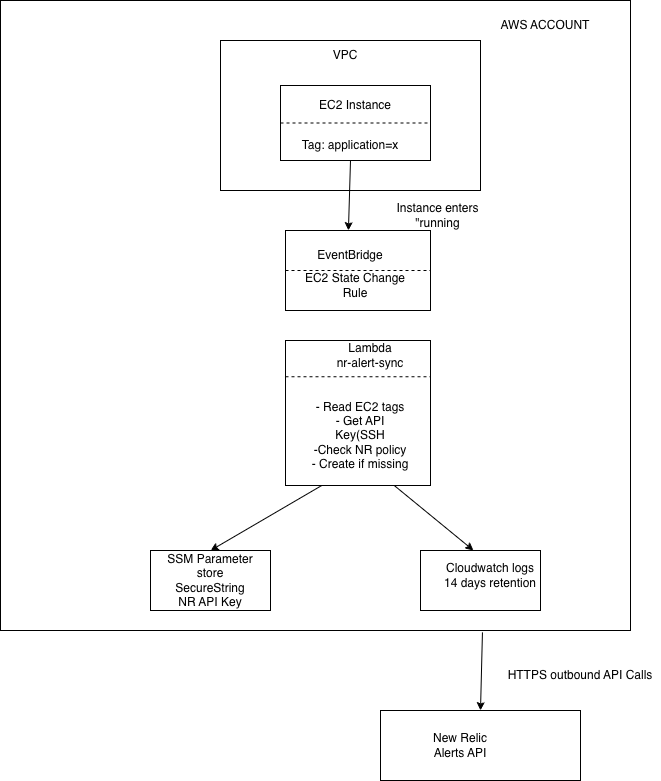

The diagram above was exported from draw.io. Its source (the exported page's mxGraphModel, read from the mxfile embedded in the PNG):
<mxGraphModel dx="1426" dy="824" grid="1" gridSize="10" guides="1" tooltips="1" connect="1" arrows="1" fold="1" page="1" pageScale="1" pageWidth="850" pageHeight="1100" math="0" shadow="0">
  <root>
    <mxCell id="0" />
    <mxCell id="1" parent="0" />
    <mxCell id="jsdspc3QRTrkjAwMGQao-1" parent="1" style="whiteSpace=wrap;html=1;aspect=fixed;" value="" vertex="1">
      <mxGeometry height="630" width="630" x="50" y="10" as="geometry" />
    </mxCell>
    <mxCell id="jsdspc3QRTrkjAwMGQao-2" parent="1" style="text;html=1;whiteSpace=wrap;strokeColor=none;fillColor=none;align=center;verticalAlign=middle;rounded=0;" value="AWS ACCOUNT" vertex="1">
      <mxGeometry height="30" width="130" x="530" y="20" as="geometry" />
    </mxCell>
    <mxCell id="jsdspc3QRTrkjAwMGQao-3" parent="1" style="rounded=0;whiteSpace=wrap;html=1;" value="" vertex="1">
      <mxGeometry height="150" width="260" x="270" y="50" as="geometry" />
    </mxCell>
    <mxCell id="jsdspc3QRTrkjAwMGQao-4" parent="1" style="text;html=1;whiteSpace=wrap;strokeColor=none;fillColor=none;align=center;verticalAlign=middle;rounded=0;" value="VPC" vertex="1">
      <mxGeometry height="30" width="60" x="365" y="50" as="geometry" />
    </mxCell>
    <mxCell id="jsdspc3QRTrkjAwMGQao-5" parent="1" style="rounded=0;whiteSpace=wrap;html=1;" value="" vertex="1">
      <mxGeometry height="75" width="150" x="330" y="95" as="geometry" />
    </mxCell>
    <mxCell id="jsdspc3QRTrkjAwMGQao-6" edge="1" parent="1" source="jsdspc3QRTrkjAwMGQao-5" style="endArrow=none;dashed=1;html=1;rounded=0;exitX=0;exitY=0.5;exitDx=0;exitDy=0;entryX=1;entryY=0.5;entryDx=0;entryDy=0;" target="jsdspc3QRTrkjAwMGQao-5" value="">
      <mxGeometry height="50" relative="1" width="50" as="geometry">
        <mxPoint x="400" y="310" as="sourcePoint" />
        <mxPoint x="450" y="260" as="targetPoint" />
      </mxGeometry>
    </mxCell>
    <mxCell id="jsdspc3QRTrkjAwMGQao-7" parent="1" style="text;html=1;whiteSpace=wrap;strokeColor=none;fillColor=none;align=center;verticalAlign=middle;rounded=0;" value="EC2 Instance" vertex="1">
      <mxGeometry height="30" width="90" x="360" y="100" as="geometry" />
    </mxCell>
    <mxCell id="jsdspc3QRTrkjAwMGQao-8" parent="1" style="text;html=1;whiteSpace=wrap;strokeColor=none;fillColor=none;align=center;verticalAlign=middle;rounded=0;" value="Tag: application=x" vertex="1">
      <mxGeometry height="30" width="120" x="340" y="140" as="geometry" />
    </mxCell>
    <mxCell id="jsdspc3QRTrkjAwMGQao-9" parent="1" style="rounded=0;whiteSpace=wrap;html=1;" value="" vertex="1">
      <mxGeometry height="80" width="145" x="335" y="240" as="geometry" />
    </mxCell>
    <mxCell id="jsdspc3QRTrkjAwMGQao-10" edge="1" parent="1" source="jsdspc3QRTrkjAwMGQao-9" style="endArrow=none;dashed=1;html=1;rounded=0;exitX=0;exitY=0.5;exitDx=0;exitDy=0;entryX=1;entryY=0.5;entryDx=0;entryDy=0;" target="jsdspc3QRTrkjAwMGQao-9" value="">
      <mxGeometry height="50" relative="1" width="50" as="geometry">
        <mxPoint x="400" y="310" as="sourcePoint" />
        <mxPoint x="450" y="260" as="targetPoint" />
      </mxGeometry>
    </mxCell>
    <mxCell id="jsdspc3QRTrkjAwMGQao-11" parent="1" style="text;html=1;whiteSpace=wrap;strokeColor=none;fillColor=none;align=center;verticalAlign=middle;rounded=0;" value="EventBridge" vertex="1">
      <mxGeometry height="30" width="60" x="370" y="250" as="geometry" />
    </mxCell>
    <mxCell id="jsdspc3QRTrkjAwMGQao-12" parent="1" style="text;html=1;whiteSpace=wrap;strokeColor=none;fillColor=none;align=center;verticalAlign=middle;rounded=0;" value="EC2 State Change Rule" vertex="1">
      <mxGeometry height="30" width="130" x="340" y="280" as="geometry" />
    </mxCell>
    <mxCell id="jsdspc3QRTrkjAwMGQao-13" edge="1" parent="1" source="jsdspc3QRTrkjAwMGQao-8" style="endArrow=classic;html=1;rounded=0;exitX=0.5;exitY=1;exitDx=0;exitDy=0;entryX=0.434;entryY=0;entryDx=0;entryDy=0;entryPerimeter=0;" target="jsdspc3QRTrkjAwMGQao-9" value="">
      <mxGeometry height="50" relative="1" width="50" as="geometry">
        <mxPoint x="400" y="310" as="sourcePoint" />
        <mxPoint x="450" y="260" as="targetPoint" />
      </mxGeometry>
    </mxCell>
    <mxCell id="jsdspc3QRTrkjAwMGQao-14" parent="1" style="text;html=1;whiteSpace=wrap;strokeColor=none;fillColor=none;align=center;verticalAlign=middle;rounded=0;" value="Instance enters &quot;running" vertex="1">
      <mxGeometry height="30" width="125" x="425" y="210" as="geometry" />
    </mxCell>
    <mxCell id="jsdspc3QRTrkjAwMGQao-15" parent="1" style="whiteSpace=wrap;html=1;aspect=fixed;" value="" vertex="1">
      <mxGeometry height="145" width="145" x="335" y="350" as="geometry" />
    </mxCell>
    <mxCell id="jsdspc3QRTrkjAwMGQao-16" edge="1" parent="1" source="jsdspc3QRTrkjAwMGQao-15" style="endArrow=none;dashed=1;html=1;rounded=0;exitX=0;exitY=0.25;exitDx=0;exitDy=0;entryX=1;entryY=0.25;entryDx=0;entryDy=0;" target="jsdspc3QRTrkjAwMGQao-15" value="">
      <mxGeometry height="50" relative="1" width="50" as="geometry">
        <mxPoint x="400" y="310" as="sourcePoint" />
        <mxPoint x="450" y="260" as="targetPoint" />
      </mxGeometry>
    </mxCell>
    <mxCell id="jsdspc3QRTrkjAwMGQao-17" parent="1" style="text;html=1;whiteSpace=wrap;strokeColor=none;fillColor=none;align=center;verticalAlign=middle;rounded=0;" value="Lambda&lt;br&gt;nr-alert-sync" vertex="1">
      <mxGeometry height="30" width="100" x="370" y="350" as="geometry" />
    </mxCell>
    <mxCell id="jsdspc3QRTrkjAwMGQao-18" parent="1" style="text;html=1;whiteSpace=wrap;strokeColor=none;fillColor=none;align=center;verticalAlign=middle;rounded=0;" value="- Read EC2 tags&lt;br&gt;- Get API Key(SSH&lt;br&gt;-Check NR policy&lt;br&gt;- Create if missing" vertex="1">
      <mxGeometry height="90" width="100" x="360" y="400" as="geometry" />
    </mxCell>
    <mxCell id="jsdspc3QRTrkjAwMGQao-19" parent="1" style="rounded=0;whiteSpace=wrap;html=1;" value="" vertex="1">
      <mxGeometry height="60" width="120" x="200" y="560" as="geometry" />
    </mxCell>
    <mxCell id="jsdspc3QRTrkjAwMGQao-20" parent="1" style="rounded=0;whiteSpace=wrap;html=1;" value="" vertex="1">
      <mxGeometry height="60" width="120" x="470" y="560" as="geometry" />
    </mxCell>
    <mxCell id="jsdspc3QRTrkjAwMGQao-27" edge="1" parent="1" source="jsdspc3QRTrkjAwMGQao-15" style="endArrow=classic;html=1;rounded=0;entryX=0.5;entryY=0;entryDx=0;entryDy=0;exitX=0.25;exitY=1;exitDx=0;exitDy=0;" target="jsdspc3QRTrkjAwMGQao-19" value="">
      <mxGeometry height="50" relative="1" width="50" as="geometry">
        <mxPoint x="400" y="450" as="sourcePoint" />
        <mxPoint x="450" y="400" as="targetPoint" />
      </mxGeometry>
    </mxCell>
    <mxCell id="jsdspc3QRTrkjAwMGQao-28" edge="1" parent="1" source="jsdspc3QRTrkjAwMGQao-15" style="endArrow=classic;html=1;rounded=0;entryX=0.442;entryY=0;entryDx=0;entryDy=0;entryPerimeter=0;exitX=0.75;exitY=1;exitDx=0;exitDy=0;" target="jsdspc3QRTrkjAwMGQao-20" value="">
      <mxGeometry height="50" relative="1" width="50" as="geometry">
        <mxPoint x="400" y="450" as="sourcePoint" />
        <mxPoint x="450" y="400" as="targetPoint" />
      </mxGeometry>
    </mxCell>
    <mxCell id="jsdspc3QRTrkjAwMGQao-29" parent="1" style="text;html=1;whiteSpace=wrap;strokeColor=none;fillColor=none;align=center;verticalAlign=middle;rounded=0;" value="SSM Parameter store&lt;br&gt;SecureString&lt;br&gt;NR API Key" vertex="1">
      <mxGeometry height="30" width="90" x="215" y="575" as="geometry" />
    </mxCell>
    <mxCell id="jsdspc3QRTrkjAwMGQao-30" parent="1" style="text;html=1;whiteSpace=wrap;strokeColor=none;fillColor=none;align=center;verticalAlign=middle;rounded=0;" value="Cloudwatch logs&lt;br&gt;14 days retention" vertex="1">
      <mxGeometry height="30" width="100" x="490" y="570" as="geometry" />
    </mxCell>
    <mxCell id="jsdspc3QRTrkjAwMGQao-31" parent="1" style="rounded=0;whiteSpace=wrap;html=1;" value="" vertex="1">
      <mxGeometry height="70" width="200" x="430" y="720" as="geometry" />
    </mxCell>
    <mxCell id="jsdspc3QRTrkjAwMGQao-32" parent="1" style="text;html=1;whiteSpace=wrap;strokeColor=none;fillColor=none;align=center;verticalAlign=middle;rounded=0;" value="New Relic&lt;br&gt;Alerts API" vertex="1">
      <mxGeometry height="30" width="60" x="480" y="740" as="geometry" />
    </mxCell>
    <mxCell id="jsdspc3QRTrkjAwMGQao-33" edge="1" parent="1" source="jsdspc3QRTrkjAwMGQao-1" style="endArrow=classic;html=1;rounded=0;entryX=0.5;entryY=0;entryDx=0;entryDy=0;exitX=0.765;exitY=1.003;exitDx=0;exitDy=0;exitPerimeter=0;" target="jsdspc3QRTrkjAwMGQao-31" value="">
      <mxGeometry height="50" relative="1" width="50" as="geometry">
        <mxPoint x="670" y="440" as="sourcePoint" />
        <mxPoint x="720" y="390" as="targetPoint" />
      </mxGeometry>
    </mxCell>
    <mxCell id="jsdspc3QRTrkjAwMGQao-34" parent="1" style="text;html=1;whiteSpace=wrap;strokeColor=none;fillColor=none;align=center;verticalAlign=middle;rounded=0;" value="HTTPS outbound API Calls" vertex="1">
      <mxGeometry height="30" width="160" x="550" y="670" as="geometry" />
    </mxCell>
  </root>
</mxGraphModel>